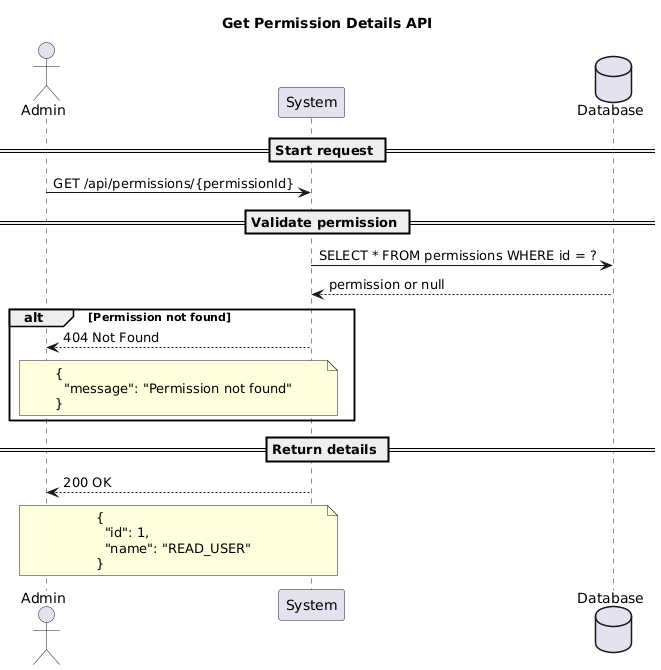

The diagram above was rendered by PlantUML. Its source (embedded in the PNG):
@startuml
title Get Permission Details API

actor Admin
participant "System" as System
database "Database" as DB

== Start request ==
Admin -> System: GET /api/permissions/{permissionId}

== Validate permission ==
System -> DB: SELECT * FROM permissions WHERE id = ?

DB --> System: permission or null

alt Permission not found
System --> Admin: 404 Not Found
note over System, Admin
{
  "message": "Permission not found"
}
end note
end alt

== Return details ==
System --> Admin: 200 OK
note over System, Admin
{
  "id": 1,
  "name": "READ_USER"
}
end note
@enduml